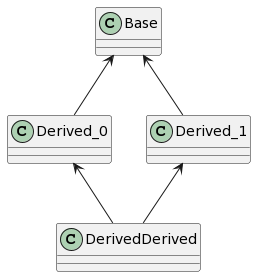

The diagram above was rendered by PlantUML. Its source (embedded in the PNG):
@startuml
class Base
class Derived_0
class Derived_1
class DerivedDerived

Derived_0 -up-> Base
Derived_1 -up-> Base
DerivedDerived -up-> Derived_1
DerivedDerived -up-> Derived_0
@enduml